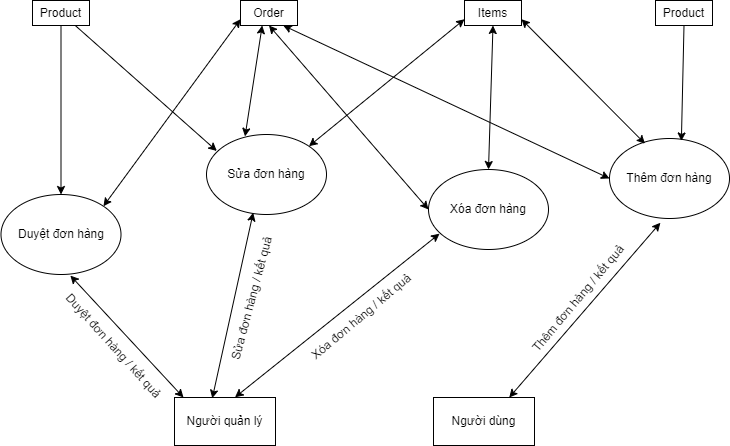

The diagram above was exported from draw.io. Its source (the exported page's mxGraphModel, read from the mxfile embedded in the PNG):
<mxGraphModel dx="1247" dy="647" grid="0" gridSize="10" guides="1" tooltips="1" connect="1" arrows="1" fold="1" page="1" pageScale="1" pageWidth="827" pageHeight="1169" math="0" shadow="0">
  <root>
    <mxCell id="0" />
    <mxCell id="1" parent="0" />
    <mxCell id="8I2VQUOT9niW5FpPiCgH-1" value="Duyệt đơn hàng" style="ellipse;whiteSpace=wrap;html=1;" vertex="1" parent="1">
      <mxGeometry x="60.5" y="277" width="120" height="80" as="geometry" />
    </mxCell>
    <mxCell id="8I2VQUOT9niW5FpPiCgH-2" value="Sửa đơn hàng" style="ellipse;whiteSpace=wrap;html=1;" vertex="1" parent="1">
      <mxGeometry x="266" y="217" width="120" height="80" as="geometry" />
    </mxCell>
    <mxCell id="8I2VQUOT9niW5FpPiCgH-3" value="Xóa đơn hàng" style="ellipse;whiteSpace=wrap;html=1;" vertex="1" parent="1">
      <mxGeometry x="488" y="252" width="120" height="80" as="geometry" />
    </mxCell>
    <mxCell id="8I2VQUOT9niW5FpPiCgH-4" value="Thêm đơn hàng" style="ellipse;whiteSpace=wrap;html=1;" vertex="1" parent="1">
      <mxGeometry x="669" y="221" width="120" height="80" as="geometry" />
    </mxCell>
    <mxCell id="8I2VQUOT9niW5FpPiCgH-5" value="Product" style="rounded=0;whiteSpace=wrap;html=1;" vertex="1" parent="1">
      <mxGeometry x="92" y="83" width="57" height="25" as="geometry" />
    </mxCell>
    <mxCell id="8I2VQUOT9niW5FpPiCgH-6" value="Order" style="rounded=0;whiteSpace=wrap;html=1;" vertex="1" parent="1">
      <mxGeometry x="300" y="83" width="57" height="25" as="geometry" />
    </mxCell>
    <mxCell id="8I2VQUOT9niW5FpPiCgH-7" value="Items" style="rounded=0;whiteSpace=wrap;html=1;" vertex="1" parent="1">
      <mxGeometry x="524" y="83" width="57" height="25" as="geometry" />
    </mxCell>
    <mxCell id="8I2VQUOT9niW5FpPiCgH-8" value="Product" style="rounded=0;whiteSpace=wrap;html=1;" vertex="1" parent="1">
      <mxGeometry x="715" y="83" width="57" height="25" as="geometry" />
    </mxCell>
    <mxCell id="8I2VQUOT9niW5FpPiCgH-10" value="" style="endArrow=classic;html=1;rounded=0;entryX=0.086;entryY=0.206;entryDx=0;entryDy=0;entryPerimeter=0;exitX=0.75;exitY=1;exitDx=0;exitDy=0;" edge="1" parent="1" source="8I2VQUOT9niW5FpPiCgH-5" target="8I2VQUOT9niW5FpPiCgH-2">
      <mxGeometry width="50" height="50" relative="1" as="geometry">
        <mxPoint x="387" y="383" as="sourcePoint" />
        <mxPoint x="437" y="333" as="targetPoint" />
      </mxGeometry>
    </mxCell>
    <mxCell id="8I2VQUOT9niW5FpPiCgH-11" value="" style="endArrow=classic;html=1;rounded=0;exitX=0.5;exitY=1;exitDx=0;exitDy=0;" edge="1" parent="1" source="8I2VQUOT9niW5FpPiCgH-5" target="8I2VQUOT9niW5FpPiCgH-1">
      <mxGeometry width="50" height="50" relative="1" as="geometry">
        <mxPoint x="387" y="383" as="sourcePoint" />
        <mxPoint x="437" y="333" as="targetPoint" />
      </mxGeometry>
    </mxCell>
    <mxCell id="8I2VQUOT9niW5FpPiCgH-12" value="" style="endArrow=classic;startArrow=classic;html=1;rounded=0;entryX=0;entryY=0.75;entryDx=0;entryDy=0;exitX=1;exitY=0;exitDx=0;exitDy=0;" edge="1" parent="1" source="8I2VQUOT9niW5FpPiCgH-1" target="8I2VQUOT9niW5FpPiCgH-6">
      <mxGeometry width="50" height="50" relative="1" as="geometry">
        <mxPoint x="387" y="383" as="sourcePoint" />
        <mxPoint x="437" y="333" as="targetPoint" />
      </mxGeometry>
    </mxCell>
    <mxCell id="8I2VQUOT9niW5FpPiCgH-13" value="" style="endArrow=classic;startArrow=classic;html=1;rounded=0;entryX=0.381;entryY=1;entryDx=0;entryDy=0;entryPerimeter=0;exitX=0.321;exitY=0.024;exitDx=0;exitDy=0;exitPerimeter=0;" edge="1" parent="1" source="8I2VQUOT9niW5FpPiCgH-2" target="8I2VQUOT9niW5FpPiCgH-6">
      <mxGeometry width="50" height="50" relative="1" as="geometry">
        <mxPoint x="387" y="383" as="sourcePoint" />
        <mxPoint x="437" y="333" as="targetPoint" />
      </mxGeometry>
    </mxCell>
    <mxCell id="8I2VQUOT9niW5FpPiCgH-14" value="" style="endArrow=classic;startArrow=classic;html=1;rounded=0;entryX=0;entryY=0.5;entryDx=0;entryDy=0;exitX=0.5;exitY=1;exitDx=0;exitDy=0;" edge="1" parent="1" source="8I2VQUOT9niW5FpPiCgH-6" target="8I2VQUOT9niW5FpPiCgH-3">
      <mxGeometry width="50" height="50" relative="1" as="geometry">
        <mxPoint x="387" y="383" as="sourcePoint" />
        <mxPoint x="437" y="333" as="targetPoint" />
      </mxGeometry>
    </mxCell>
    <mxCell id="8I2VQUOT9niW5FpPiCgH-15" value="" style="endArrow=classic;startArrow=classic;html=1;rounded=0;entryX=0;entryY=0.5;entryDx=0;entryDy=0;exitX=0.75;exitY=1;exitDx=0;exitDy=0;" edge="1" parent="1" source="8I2VQUOT9niW5FpPiCgH-6" target="8I2VQUOT9niW5FpPiCgH-4">
      <mxGeometry width="50" height="50" relative="1" as="geometry">
        <mxPoint x="387" y="383" as="sourcePoint" />
        <mxPoint x="437" y="333" as="targetPoint" />
      </mxGeometry>
    </mxCell>
    <mxCell id="8I2VQUOT9niW5FpPiCgH-16" value="" style="endArrow=classic;startArrow=classic;html=1;rounded=0;entryX=0;entryY=0.75;entryDx=0;entryDy=0;exitX=1;exitY=0;exitDx=0;exitDy=0;" edge="1" parent="1" source="8I2VQUOT9niW5FpPiCgH-2" target="8I2VQUOT9niW5FpPiCgH-7">
      <mxGeometry width="50" height="50" relative="1" as="geometry">
        <mxPoint x="387" y="383" as="sourcePoint" />
        <mxPoint x="437" y="333" as="targetPoint" />
      </mxGeometry>
    </mxCell>
    <mxCell id="8I2VQUOT9niW5FpPiCgH-17" value="" style="endArrow=classic;startArrow=classic;html=1;rounded=0;entryX=0.5;entryY=1;entryDx=0;entryDy=0;exitX=0.5;exitY=0;exitDx=0;exitDy=0;" edge="1" parent="1" source="8I2VQUOT9niW5FpPiCgH-3" target="8I2VQUOT9niW5FpPiCgH-7">
      <mxGeometry width="50" height="50" relative="1" as="geometry">
        <mxPoint x="387" y="383" as="sourcePoint" />
        <mxPoint x="437" y="333" as="targetPoint" />
      </mxGeometry>
    </mxCell>
    <mxCell id="8I2VQUOT9niW5FpPiCgH-18" value="" style="endArrow=classic;startArrow=classic;html=1;rounded=0;entryX=0.296;entryY=0.065;entryDx=0;entryDy=0;entryPerimeter=0;exitX=1;exitY=0.75;exitDx=0;exitDy=0;" edge="1" parent="1" source="8I2VQUOT9niW5FpPiCgH-7" target="8I2VQUOT9niW5FpPiCgH-4">
      <mxGeometry width="50" height="50" relative="1" as="geometry">
        <mxPoint x="387" y="383" as="sourcePoint" />
        <mxPoint x="437" y="333" as="targetPoint" />
      </mxGeometry>
    </mxCell>
    <mxCell id="8I2VQUOT9niW5FpPiCgH-19" value="" style="endArrow=classic;html=1;rounded=0;entryX=0.599;entryY=0.031;entryDx=0;entryDy=0;entryPerimeter=0;exitX=0.5;exitY=1;exitDx=0;exitDy=0;" edge="1" parent="1" source="8I2VQUOT9niW5FpPiCgH-8" target="8I2VQUOT9niW5FpPiCgH-4">
      <mxGeometry width="50" height="50" relative="1" as="geometry">
        <mxPoint x="387" y="383" as="sourcePoint" />
        <mxPoint x="437" y="333" as="targetPoint" />
      </mxGeometry>
    </mxCell>
    <mxCell id="8I2VQUOT9niW5FpPiCgH-20" value="Người quản lý" style="rounded=0;whiteSpace=wrap;html=1;" vertex="1" parent="1">
      <mxGeometry x="234" y="480" width="101" height="48" as="geometry" />
    </mxCell>
    <mxCell id="8I2VQUOT9niW5FpPiCgH-21" value="Người dùng" style="rounded=0;whiteSpace=wrap;html=1;" vertex="1" parent="1">
      <mxGeometry x="493" y="480" width="101" height="48" as="geometry" />
    </mxCell>
    <mxCell id="8I2VQUOT9niW5FpPiCgH-22" value="" style="endArrow=classic;startArrow=classic;html=1;rounded=0;entryX=0.389;entryY=0.978;entryDx=0;entryDy=0;entryPerimeter=0;exitX=0.374;exitY=0.015;exitDx=0;exitDy=0;exitPerimeter=0;" edge="1" parent="1" source="8I2VQUOT9niW5FpPiCgH-20" target="8I2VQUOT9niW5FpPiCgH-2">
      <mxGeometry width="50" height="50" relative="1" as="geometry">
        <mxPoint x="387" y="383" as="sourcePoint" />
        <mxPoint x="437" y="333" as="targetPoint" />
      </mxGeometry>
    </mxCell>
    <mxCell id="8I2VQUOT9niW5FpPiCgH-23" value="" style="endArrow=classic;startArrow=classic;html=1;rounded=0;entryX=0.092;entryY=0.802;entryDx=0;entryDy=0;entryPerimeter=0;exitX=0.599;exitY=-0.004;exitDx=0;exitDy=0;exitPerimeter=0;" edge="1" parent="1" source="8I2VQUOT9niW5FpPiCgH-20" target="8I2VQUOT9niW5FpPiCgH-3">
      <mxGeometry width="50" height="50" relative="1" as="geometry">
        <mxPoint x="387" y="383" as="sourcePoint" />
        <mxPoint x="437" y="333" as="targetPoint" />
      </mxGeometry>
    </mxCell>
    <mxCell id="8I2VQUOT9niW5FpPiCgH-24" value="" style="endArrow=classic;startArrow=classic;html=1;rounded=0;exitX=0.089;exitY=0;exitDx=0;exitDy=0;exitPerimeter=0;entryX=0.578;entryY=1.013;entryDx=0;entryDy=0;entryPerimeter=0;" edge="1" parent="1" source="8I2VQUOT9niW5FpPiCgH-20" target="8I2VQUOT9niW5FpPiCgH-1">
      <mxGeometry width="50" height="50" relative="1" as="geometry">
        <mxPoint x="387" y="383" as="sourcePoint" />
        <mxPoint x="437" y="333" as="targetPoint" />
      </mxGeometry>
    </mxCell>
    <mxCell id="8I2VQUOT9niW5FpPiCgH-25" value="" style="endArrow=classic;startArrow=classic;html=1;rounded=0;entryX=0.424;entryY=1.053;entryDx=0;entryDy=0;entryPerimeter=0;exitX=0.75;exitY=0;exitDx=0;exitDy=0;" edge="1" parent="1" source="8I2VQUOT9niW5FpPiCgH-21" target="8I2VQUOT9niW5FpPiCgH-4">
      <mxGeometry width="50" height="50" relative="1" as="geometry">
        <mxPoint x="387" y="383" as="sourcePoint" />
        <mxPoint x="437" y="333" as="targetPoint" />
      </mxGeometry>
    </mxCell>
    <mxCell id="8I2VQUOT9niW5FpPiCgH-26" value="Duyệt đơn hàng / kết quả" style="text;html=1;align=center;verticalAlign=middle;resizable=0;points=[];autosize=1;strokeColor=none;fillColor=none;rotation=48;" vertex="1" parent="1">
      <mxGeometry x="100" y="419" width="145" height="18" as="geometry" />
    </mxCell>
    <mxCell id="8I2VQUOT9niW5FpPiCgH-27" value="Thêm đơn hàng / kết quả" style="text;html=1;align=center;verticalAlign=middle;resizable=0;points=[];autosize=1;strokeColor=none;fillColor=none;rotation=-50;" vertex="1" parent="1">
      <mxGeometry x="565" y="373" width="145" height="18" as="geometry" />
    </mxCell>
    <mxCell id="8I2VQUOT9niW5FpPiCgH-28" value="Xóa đơn hàng / kết quả" style="text;html=1;align=center;verticalAlign=middle;resizable=0;points=[];autosize=1;strokeColor=none;fillColor=none;rotation=-40;" vertex="1" parent="1">
      <mxGeometry x="353" y="391" width="135" height="18" as="geometry" />
    </mxCell>
    <mxCell id="8I2VQUOT9niW5FpPiCgH-29" value="Sửa đơn hàng / kết quả" style="text;html=1;align=center;verticalAlign=middle;resizable=0;points=[];autosize=1;strokeColor=none;fillColor=none;rotation=-75;" vertex="1" parent="1">
      <mxGeometry x="243" y="373" width="137" height="18" as="geometry" />
    </mxCell>
  </root>
</mxGraphModel>